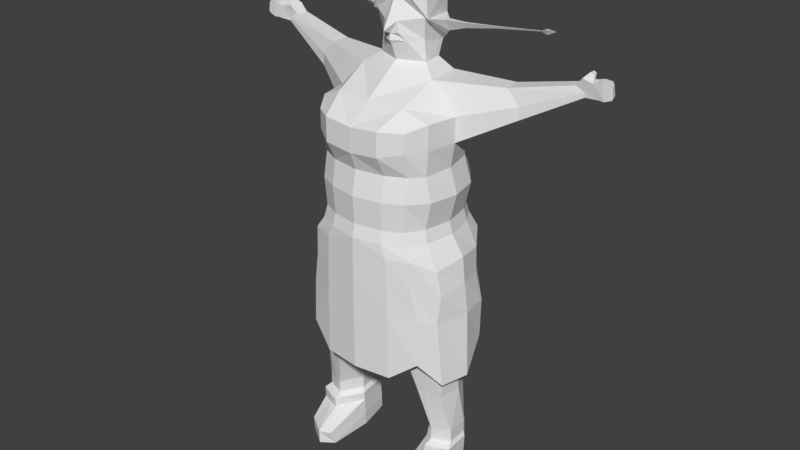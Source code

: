 # Source: olga.blend  (saved by Blender 2.78.0; exported with 4.5.12 LTS)
import bpy
from mathutils import Matrix  # noqa: F401  (used for matrix-valued properties, if any)

bpy.ops.wm.read_factory_settings(use_empty=True)
scene = bpy.context.scene
scene.name = 'Scene'

# ---- collections
col_collection_1 = bpy.data.collections.new('Collection 1'); scene.collection.children.link(col_collection_1)

# ---- materials (node trees are filled in below, after node groups)
mat_material_001 = bpy.data.materials.new('Material.001')
mat_material_001.alpha_threshold = 0.0
mat_material_001.use_transparent_shadow = False
mat_material_001.roughness = 0.5

# ---- material node trees

# ---- world
world_world = bpy.data.worlds.new('World'); scene.world = world_world
world_world.color = (0.05088, 0.05088, 0.05088)
world_world.use_sun_shadow = False
world_world.sun_shadow_jitter_overblur = 0.0
world_world.cycles.sampling_method = 'MANUAL'

# ---- meshes
me_cube_002 = bpy.data.meshes.new('Cube.002')
me_cube_002.from_pydata([(1.33, -1.0, -3.797), (1.0, -1.0, 0.884), (1.33, 1.0, -4.149), (1.0, 1.0, 1.0), (0.8427, 1.0, 0.0), (1.801, -0.008754, -4.321), (1.359, 5.939e-10, 1.0), (1.0, -0.8573, 0.0), (1.281, 5.939e-10, 0.0), (0.5982, 1.196, 1.0), (0.9773, 1.022, -0.5067), (1.597, 0.6502, -3.798), (1.239, -0.6196, 1.0), (0.9773, -0.9773, -0.5067), (0.7853, -1.196, -4.216), (0.7853, 1.196, -4.149), (1.0, 1.0, 0.5), (1.654, -0.6196, -4.32), (1.239, 0.6196, 1.0), (1.0, -1.0, 0.5), (0.5982, -1.278, 0.9099), (0.8127, 5.939e-10, 1.569), (1.61, 0.199, -5.897), (0.5982, -1.068, 0.0), (1.203, -0.6196, 0.0), (1.131, 0.6196, 0.0), (1.433, 7.495e-10, -0.5067), (1.359, 5.939e-10, 0.5), (0.471, 1.145, 0.0), (0.5846, 1.169, -0.5067), (1.239, 0.6196, 0.5), (1.307, 0.6055, -0.5067), (1.307, -0.6055, -0.5067), (0.5982, -1.278, 0.4099), (0.5846, -1.169, -0.5067), (0.9792, 0.7413, -3.797), (0.7413, 0.7413, 1.569), (0.7413, -0.7413, 1.226), (0.9792, -0.7413, -3.797), (1.239, -0.6196, 0.5), (0.5982, 1.196, 0.5), (0.9464, 0.9464, -1.086), (0.9464, -0.9464, -1.086), (1.286, 1.192e-09, -1.086), (0.5661, 1.132, -1.086), (1.173, 0.5864, -1.086), (1.173, -0.5864, -1.086), (0.5661, -1.132, -1.086), (0.9947, 0.9947, -1.346), (0.9947, -0.9947, -1.346), (1.351, 6.767e-10, -1.346), (0.595, 1.19, -1.346), (1.233, 0.6163, -1.346), (1.233, -0.6163, -1.346), (0.595, -1.19, -1.346), (1.192, 1.026, -1.62), (1.191, -0.9953, -1.619), (1.616, 6.676e-10, -1.742), (0.7149, 1.264, -1.619), (1.474, 0.6166, -1.822), (1.474, -0.6166, -1.868), (0.7149, -1.191, -1.619), (1.152, 1.008, -2.196), (1.181, -1.024, -2.191), (1.668, 4.943e-10, -2.275), (0.7332, 1.265, -2.184), (1.519, 0.5775, -2.337), (1.57, -0.5885, -2.37), (0.7332, -1.192, -2.184), (1.344, 0.9561, -2.846), (1.316, -0.9705, -2.853), (1.745, 0.008754, -2.912), (0.755, 1.194, -2.86), (1.635, 0.6275, -2.943), (1.528, -0.6472, -2.967), (0.755, -1.194, -2.86), (0.8786, 0.7479, -3.797), (0.5536, 0.0, -3.797), (0.7655, -0.7554, -3.797), (1.365, -0.6716, -3.797), (1.207, 0.7076, -3.797), (1.5, -0.005115, -3.797), (1.61, 0.1993, -5.63), (1.131, 0.6037, -5.63), (1.289, 0.6218, -5.63), (1.394, -0.3834, -5.63), (1.639, -0.2684, -5.63), (1.063, 0.5902, -5.63), (0.9792, 0.03444, -5.63), (1.255, -0.4308, -5.63), (1.664, 0.1511, -6.206), (1.13, 0.6034, -5.897), (1.288, 0.6216, -5.897), (1.394, -0.3837, -5.897), (1.639, -0.2686, -5.897), (1.062, 0.5899, -5.897), (0.9787, 0.0342, -5.897), (1.254, -0.431, -5.897), (1.669, 0.1572, -5.975), (1.639, 0.147, -6.543), (1.084, 0.6511, -5.975), (1.277, 0.6733, -5.975), (1.406, -0.5545, -5.975), (1.705, -0.414, -5.975), (1.001, 0.6346, -5.975), (0.8989, -0.04415, -5.975), (1.235, -0.6124, -5.975), (1.638, 0.1443, -6.75), (1.089, 0.6554, -6.17), (1.282, 0.6741, -6.184), (1.389, -0.5557, -6.178), (1.69, -0.4206, -6.201), (1.006, 0.6404, -6.163), (0.8923, -0.03634, -6.148), (1.218, -0.6105, -6.165), (0.9195, -0.9722, -6.781), (1.064, 0.6513, -6.507), (1.257, 0.6701, -6.521), (1.654, -0.8592, -6.515), (1.665, -0.4247, -6.538), (0.9809, 0.6364, -6.501), (0.8676, -0.0404, -6.485), (1.211, -1.164, -6.502), (1.29, 0.06587, -6.76), (1.066, 0.6534, -6.74), (1.259, 0.6703, -6.736), (1.646, -0.8589, -6.786), (1.659, -0.4272, -6.774), (0.9823, 0.6392, -6.742), (0.8627, -0.03596, -6.773), (1.202, -1.162, -6.791), (0.966, -1.069, -6.493), (1.489, -0.4657, -4.763), (1.181, -0.5638, -4.699), (1.202, 0.6637, -4.801), (1.523, 0.102, -4.815), (0.7477, 0.00783, -4.666), (1.008, -0.5977, -4.664), (0.9282, 0.663, -4.751), (1.011, 0.668, -4.767), (2.283, 0.8445, 1.273), (2.343, 0.5306, 1.273), (2.067, 0.5306, 1.561), (2.343, 0.5306, 1.019), (2.283, 0.8445, 1.019), (2.031, 0.9062, 1.561), (3.442, 0.9975, 1.732), (3.484, 0.7812, 1.732), (3.293, 0.7812, 1.826), (3.484, 0.7812, 1.649), (3.442, 0.9975, 1.649), (3.269, 1.04, 1.826), (3.559, 0.9747, 1.94), (3.633, 0.7427, 1.94), (3.432, 0.7427, 1.994), (3.77, 0.7427, 1.68), (3.696, 0.9747, 1.68), (3.387, 1.02, 1.994), (3.572, 0.9629, 2.061), (3.613, 0.8365, 2.061), (3.521, 0.8394, 2.093), (3.521, 0.9573, 2.093), (3.749, 0.9555, 1.997), (3.823, 0.7235, 1.997), (3.878, 0.7235, 1.68), (3.804, 0.9555, 1.68), (3.913, 0.9271, 1.998), (3.976, 0.7321, 1.998), (4.021, 0.7321, 1.732), (3.959, 0.9271, 1.732), (3.974, 0.8693, 1.964), (4.016, 0.7347, 1.964), (4.048, 0.7347, 1.781), (4.005, 0.8693, 1.781), (0.5238, 0.199, 1.789), (0.4746, 0.6285, 1.789), (0.4854, 0.199, 2.189), (0.4531, 0.7706, 2.065), (0.1397, -0.1629, 2.549), (0.549, 0.1179, 2.622), (0.2743, -0.05517, 3.019), (0.5193, 0.7953, 2.158), (0.3793, 0.1913, 3.521), (0.343, 0.6726, 3.521), (0.5867, 0.1026, 3.056), (0.5356, 0.7794, 3.09), (0.6206, 0.1056, 2.616), (0.4954, 0.8329, 2.569), (0.3303, -0.07739, 3.036), (0.2806, -0.03051, 2.151), (0.1552, -0.123, 2.194), (0.1447, -0.08544, 2.151), (0.1624, -0.1027, 2.254), (0.7198, 0.6089, 2.316), (0.7072, 0.6287, 2.533), (0.7732, 0.4287, 2.558), (1.034, 0.6843, 2.402), (1.028, 0.694, 2.509), (1.061, 0.5956, 2.521), (1.577, 0.849, 2.46), (1.575, 0.8532, 2.506), (1.589, 0.8111, 2.511), (2.35, 1.1, 2.5), (2.349, 1.101, 2.519), (2.355, 1.084, 2.522), (2.434, 1.151, 2.441), (2.428, 1.161, 2.548), (2.461, 1.062, 2.56), (2.608, 1.18, 2.521), (-1.33, -1.0, -3.797), (-1.0, -1.0, 0.884), (-1.33, 1.0, -4.149), (-1.0, 1.0, 1.0), (0.0, 1.303, -3.797), (0.0, 1.303, 1.0), (-0.8427, 1.0, 0.0), (-1.801, -0.008754, -4.321), (-1.359, 5.939e-10, 1.0), (-1.0, -0.8573, 0.0), (0.0, -1.303, -4.216), (0.0, -1.303, 0.8576), (-1.997e-09, -0.01929, 1.789), (0.0, 0.0, -3.797), (0.0, -1.175, 0.0), (-1.281, 5.939e-10, 0.0), (0.0, 1.216, 0.0), (-0.5982, 1.196, 1.0), (-0.9773, 1.022, -0.5067), (-1.597, 0.6502, -3.798), (-1.239, -0.6196, 1.0), (-0.9773, -0.9773, -0.5067), (-0.7853, -1.196, -4.216), (-0.7853, 1.196, -4.149), (-1.0, 1.0, 0.5), (-1.654, -0.6196, -4.32), (-1.239, 0.6196, 1.0), (-1.0, -1.0, 0.5), (-0.5982, -1.278, 0.9099), (0.0, -0.8076, 1.226), (-1.997e-09, 0.7883, 1.789), (-0.8127, 5.939e-10, 1.569), (0.0, -0.8076, -3.797), (0.0, 0.8076, -3.797), (-1.61, 0.199, -5.897), (-0.5982, -1.068, 0.0), (0.0, -1.274, -0.5067), (0.0, -1.303, 0.3576), (-1.203, -0.6196, 0.0), (-1.131, 0.6196, 0.0), (-1.433, 7.495e-10, -0.5067), (-1.359, 5.939e-10, 0.5), (-0.471, 1.145, 0.0), (0.0, 1.274, -0.5067), (0.0, 1.303, 0.5), (-0.5846, 1.169, -0.5067), (-1.239, 0.6196, 0.5), (-1.307, 0.6055, -0.5067), (-1.307, -0.6055, -0.5067), (-0.5982, -1.278, 0.4099), (-0.5846, -1.169, -0.5067), (-0.9792, 0.7413, -3.797), (-0.7413, 0.7413, 1.569), (-0.7413, -0.7413, 1.226), (-0.9792, -0.7413, -3.797), (-1.239, -0.6196, 0.5), (-0.5982, 1.196, 0.5), (-0.9464, 0.9464, -1.086), (-0.9464, -0.9464, -1.086), (0.0, -1.234, -1.086), (-1.286, 1.192e-09, -1.086), (0.0, 1.234, -1.086), (-0.5661, 1.132, -1.086), (-1.173, 0.5864, -1.086), (-1.173, -0.5864, -1.086), (-0.5661, -1.132, -1.086), (-0.9947, 0.9947, -1.346), (-0.9947, -0.9947, -1.346), (0.0, -1.297, -1.346), (-1.351, 6.767e-10, -1.346), (0.0, 1.358, -1.286), (-0.595, 1.19, -1.346), (-1.233, 0.6163, -1.346), (-1.233, -0.6163, -1.346), (-0.595, -1.19, -1.346), (-1.192, 1.026, -1.62), (-1.191, -0.9953, -1.619), (0.0, -1.297, -1.492), (-1.616, 6.676e-10, -1.742), (0.0, 1.408, -1.492), (-0.7149, 1.264, -1.619), (-1.474, 0.6166, -1.822), (-1.474, -0.6166, -1.868), (-0.7149, -1.191, -1.619), (-1.152, 1.008, -2.196), (-1.181, -1.024, -2.191), (0.0, -1.299, -2.091), (-1.668, 4.943e-10, -2.275), (0.0, 1.483, -2.091), (-0.7332, 1.265, -2.184), (-1.519, 0.5775, -2.337), (-1.57, -0.5885, -2.37), (-0.7332, -1.192, -2.184), (-1.344, 0.9561, -2.846), (-1.316, -0.9705, -2.853), (0.0, -1.301, -2.806), (-1.745, 0.008754, -2.912), (0.0, 1.301, -2.806), (-0.755, 1.194, -2.86), (-1.635, 0.6275, -2.943), (-1.528, -0.6472, -2.967), (-0.755, -1.194, -2.86), (-0.8786, 0.7479, -3.797), (-0.5536, 0.0, -3.797), (-0.7655, -0.7554, -3.797), (-1.365, -0.6716, -3.797), (-1.207, 0.7076, -3.797), (-1.5, -0.005115, -3.797), (-1.61, 0.1993, -5.63), (-1.131, 0.6037, -5.63), (-1.289, 0.6218, -5.63), (-1.394, -0.3834, -5.63), (-1.639, -0.2684, -5.63), (-1.063, 0.5902, -5.63), (-0.9792, 0.03444, -5.63), (-1.255, -0.4308, -5.63), (-1.664, 0.1511, -6.206), (-1.13, 0.6034, -5.897), (-1.288, 0.6216, -5.897), (-1.394, -0.3837, -5.897), (-1.639, -0.2686, -5.897), (-1.062, 0.5899, -5.897), (-0.9787, 0.0342, -5.897), (-1.254, -0.431, -5.897), (-1.669, 0.1572, -5.975), (-1.639, 0.147, -6.543), (-1.084, 0.6511, -5.975), (-1.277, 0.6733, -5.975), (-1.406, -0.5545, -5.975), (-1.705, -0.414, -5.975), (-1.001, 0.6346, -5.975), (-0.8989, -0.04415, -5.975), (-1.235, -0.6124, -5.975), (-1.638, 0.1443, -6.75), (-1.089, 0.6554, -6.17), (-1.282, 0.6741, -6.184), (-1.389, -0.5557, -6.178), (-1.69, -0.4206, -6.201), (-1.006, 0.6404, -6.163), (-0.8923, -0.03634, -6.148), (-1.218, -0.6105, -6.165), (-0.9195, -0.9722, -6.781), (-1.064, 0.6513, -6.507), (-1.257, 0.6701, -6.521), (-1.654, -0.8592, -6.515), (-1.665, -0.4247, -6.538), (-0.9809, 0.6364, -6.501), (-0.8676, -0.0404, -6.485), (-1.211, -1.164, -6.502), (-1.29, 0.06587, -6.76), (-1.066, 0.6534, -6.74), (-1.259, 0.6703, -6.736), (-1.646, -0.8589, -6.786), (-1.659, -0.4272, -6.774), (-0.9823, 0.6392, -6.742), (-0.8627, -0.03596, -6.773), (-1.202, -1.162, -6.791), (-0.966, -1.069, -6.493), (-1.489, -0.4657, -4.763), (-1.181, -0.5638, -4.699), (-1.202, 0.6637, -4.801), (-1.523, 0.102, -4.815), (-0.7477, 0.00783, -4.666), (-1.008, -0.5977, -4.664), (-0.9282, 0.663, -4.751), (-1.011, 0.668, -4.767), (-2.283, 0.8445, 1.273), (-2.343, 0.5306, 1.273), (-2.067, 0.5306, 1.561), (-2.343, 0.5306, 1.019), (-2.283, 0.8445, 1.019), (-2.031, 0.9062, 1.561), (-3.442, 0.9975, 1.732), (-3.484, 0.7812, 1.732), (-3.293, 0.7812, 1.826), (-3.484, 0.7812, 1.649), (-3.442, 0.9975, 1.649), (-3.269, 1.04, 1.826), (-3.559, 0.9747, 1.94), (-3.633, 0.7427, 1.94), (-3.432, 0.7427, 1.994), (-3.77, 0.7427, 1.68), (-3.696, 0.9747, 1.68), (-3.387, 1.02, 1.994), (-3.572, 0.9629, 2.061), (-3.613, 0.8365, 2.061), (-3.521, 0.8394, 2.093), (-3.521, 0.9573, 2.093), (-3.749, 0.9555, 1.997), (-3.823, 0.7235, 1.997), (-3.878, 0.7235, 1.68), (-3.804, 0.9555, 1.68), (-3.913, 0.9271, 1.998), (-3.976, 0.7321, 1.998), (-4.021, 0.7321, 1.732), (-3.959, 0.9271, 1.732), (-3.974, 0.8693, 1.964), (-4.016, 0.7347, 1.964), (-4.048, 0.7347, 1.781), (-4.005, 0.8693, 1.781), (-0.5238, 0.199, 1.789), (-0.4746, 0.6285, 1.789), (0.0, 0.8908, 2.045), (0.0, -0.2052, 2.189), (-0.4854, 0.199, 2.189), (-0.4531, 0.7706, 2.065), (0.0, -0.01929, 3.443), (0.0, -0.03025, 2.998), (-0.1397, -0.1629, 2.549), (0.0, -0.3652, 2.393), (0.0, -0.2466, 2.339), (-0.549, 0.1179, 2.622), (-0.2743, -0.05517, 3.019), (0.0, 0.814, 3.521), (0.0, -0.03946, 3.521), (-0.5193, 0.7953, 2.158), (0.0, 0.9223, 2.158), (-0.3793, 0.1913, 3.521), (-0.343, 0.6726, 3.521), (-0.5867, 0.1026, 3.056), (-0.5356, 0.7794, 3.09), (0.0, 1.014, 2.569), (-0.6206, 0.1056, 2.616), (-0.4954, 0.8329, 2.569), (0.0, 0.9782, 2.992), (-0.3303, -0.07739, 3.036), (-0.2806, -0.03051, 2.151), (0.0, -0.1439, 2.101), (0.0, -0.1738, 2.308), (-0.1552, -0.123, 2.194), (-0.1447, -0.08544, 2.151), (-0.1624, -0.1027, 2.254), (-0.7198, 0.6089, 2.316), (-0.7072, 0.6287, 2.533), (-0.7732, 0.4287, 2.558), (-1.034, 0.6843, 2.402), (-1.028, 0.694, 2.509), (-1.061, 0.5956, 2.521), (-1.577, 0.849, 2.46), (-1.575, 0.8532, 2.506), (-1.589, 0.8111, 2.511), (-2.35, 1.1, 2.5), (-2.349, 1.101, 2.519), (-2.355, 1.084, 2.522), (-2.434, 1.151, 2.441), (-2.428, 1.161, 2.548), (-2.461, 1.062, 2.56), (-2.608, 1.18, 2.521), (0.3771, 0.07768, 2.169), (0.1704, -0.1694, 2.343), (-0.2095, -0.07133, 2.341), (-0.3958, 0.09867, 2.172)], [], [(40, 9, 3, 16), (39, 12, 1, 19), (38, 79, 17, 0, 14), (37, 238, 220, 20), (36, 239, 175), (135, 132, 86, 82), (34, 23, 223, 245), (33, 20, 220, 246), (32, 24, 7, 13), (31, 25, 8, 26), (36, 21, 142, 145), (29, 28, 4, 10), (44, 29, 10, 41), (270, 252, 29, 44), (252, 225, 28, 29), (25, 30, 27, 8), (4, 16, 30, 25), (16, 3, 18, 30), (45, 31, 26, 43), (41, 10, 31, 45), (10, 4, 25, 31), (46, 32, 13, 42), (43, 26, 32, 46), (26, 8, 24, 32), (23, 33, 246, 223), (7, 19, 33, 23), (19, 1, 20, 33), (47, 34, 245, 268), (42, 13, 34, 47), (13, 7, 23, 34), (242, 76, 77, 222), (213, 15, 35, 76, 242), (15, 2, 11, 80, 35), (18, 36, 145, 140), (3, 9, 36, 18), (9, 214, 239, 36), (12, 37, 20, 1), (6, 21, 37, 12), (21, 221, 238, 37), (241, 78, 38, 14, 219), (222, 77, 78, 241), (137, 136, 88, 89), (24, 39, 19, 7), (8, 27, 39, 24), (27, 6, 12, 39), (28, 40, 16, 4), (225, 253, 40, 28), (253, 214, 9, 40), (49, 42, 47, 54), (54, 47, 268, 277), (50, 43, 46, 53), (53, 46, 42, 49), (48, 41, 45, 52), (52, 45, 43, 50), (279, 270, 44, 51), (51, 44, 41, 48), (58, 51, 48, 55), (288, 279, 51, 58), (59, 52, 50, 57), (55, 48, 52, 59), (60, 53, 49, 56), (57, 50, 53, 60), (61, 54, 277, 286), (56, 49, 54, 61), (63, 56, 61, 68), (68, 61, 286, 295), (64, 57, 60, 67), (67, 60, 56, 63), (62, 55, 59, 66), (66, 59, 57, 64), (297, 288, 58, 65), (65, 58, 55, 62), (72, 65, 62, 69), (306, 297, 65, 72), (73, 66, 64, 71), (69, 62, 66, 73), (74, 67, 63, 70), (71, 64, 67, 74), (75, 68, 295, 304), (70, 63, 68, 75), (0, 70, 75, 14), (14, 75, 304, 219), (5, 71, 74, 17), (17, 74, 70, 0), (2, 69, 73, 11), (11, 73, 71, 5), (213, 306, 72, 15), (15, 72, 69, 2), (83, 84, 92, 91), (132, 133, 85, 86), (134, 135, 82, 84), (79, 81, 5, 17), (81, 80, 11, 5), (86, 85, 93, 94), (89, 88, 96, 97), (82, 86, 94, 22), (136, 138, 87, 88), (139, 134, 84, 83), (133, 137, 89, 85), (138, 139, 83, 87), (91, 92, 101, 100), (94, 93, 102, 103), (97, 96, 105, 106), (22, 94, 103, 98), (84, 82, 22, 92), (88, 87, 95, 96), (85, 89, 97, 93), (87, 83, 91, 95), (103, 102, 110, 111), (106, 105, 113, 114), (98, 103, 111, 90), (104, 100, 108, 112), (92, 22, 98, 101), (96, 95, 104, 105), (93, 97, 106, 102), (95, 91, 100, 104), (112, 108, 116, 120), (110, 114, 122, 118), (113, 112, 120, 121), (109, 90, 99, 117), (100, 101, 109, 108), (101, 98, 90, 109), (105, 104, 112, 113), (102, 106, 114, 110), (121, 120, 128, 129), (117, 99, 107, 125), (116, 117, 125, 124), (119, 118, 126, 127), (90, 111, 119, 99), (114, 131, 122), (111, 110, 118, 119), (108, 109, 117, 116), (124, 125, 107, 123), (123, 107, 127, 126), (130, 115, 129, 123, 126), (129, 128, 124, 123), (118, 122, 130, 126), (120, 116, 124, 128), (99, 119, 127, 107), (122, 131, 115, 130), (115, 131, 121, 129), (131, 114, 113, 121), (76, 35, 139, 138), (38, 78, 137, 133), (35, 80, 134, 139), (77, 76, 138, 136), (80, 81, 135, 134), (79, 38, 133, 132), (78, 77, 136, 137), (81, 79, 132, 135), (141, 143, 149, 147), (144, 140, 146, 150), (27, 30, 144, 143), (21, 6, 141, 142), (6, 27, 143, 141), (30, 18, 140, 144), (148, 147, 153, 154), (149, 150, 156, 155), (145, 142, 148, 151), (143, 144, 150, 149), (142, 141, 147, 148), (140, 145, 151, 146), (153, 155, 164, 163), (153, 152, 158, 159), (146, 151, 157, 152), (150, 146, 152, 156), (147, 149, 155, 153), (151, 148, 154, 157), (158, 161, 160, 159), (157, 154, 160, 161), (154, 153, 159, 160), (152, 157, 161, 158), (165, 162, 166, 169), (152, 153, 163, 162), (155, 156, 165, 164), (156, 152, 162, 165), (167, 168, 172, 171), (163, 164, 168, 167), (164, 165, 169, 168), (162, 163, 167, 166), (173, 170, 171, 172), (168, 169, 173, 172), (166, 167, 171, 170), (169, 166, 170, 173), (416, 180, 415), (21, 174, 221), (175, 174, 21, 36), (175, 239, 411, 177), (221, 174, 176, 457, 189, 191, 436), (174, 175, 177, 176), (415, 180, 188, 423), (180, 179, 186, 188), (179, 177, 181, 186), (418, 178, 416), (176, 178, 458, 457), (176, 177, 179), (179, 178, 176), (416, 178, 179, 180), (177, 411, 425, 181), (178, 419, 437, 458), (423, 182, 183, 422), (184, 185, 183, 182), (185, 433, 422, 183), (187, 430, 433, 185), (186, 187, 185, 184), (181, 425, 430, 187), (188, 186, 184), (423, 188, 184, 182), (186, 181, 193, 195), (178, 418, 419), (436, 191, 190, 412), (189, 192, 190), (190, 192, 437, 412), (190, 191, 189), (195, 193, 196, 198), (187, 186, 195, 194), (181, 187, 194, 193), (198, 196, 199, 201), (194, 195, 198, 197), (193, 194, 197, 196), (201, 199, 202, 204), (197, 198, 201, 200), (196, 197, 200, 199), (204, 202, 205, 207), (200, 201, 204, 203), (199, 200, 203, 202), (207, 205, 208), (203, 204, 207, 206), (202, 203, 206, 205), (206, 207, 208), (205, 206, 208), (265, 233, 212, 226), (264, 236, 210, 229), (263, 231, 209, 234, 314), (262, 237, 220, 238), (261, 410, 239), (370, 317, 321, 367), (259, 245, 223, 244), (258, 246, 220, 237), (257, 230, 218, 247), (256, 249, 224, 248), (261, 380, 377, 240), (254, 227, 215, 251), (271, 266, 227, 254), (270, 271, 254, 252), (252, 254, 251, 225), (248, 224, 250, 255), (215, 248, 255, 233), (233, 255, 235, 212), (272, 269, 249, 256), (266, 272, 256, 227), (227, 256, 248, 215), (273, 267, 230, 257), (269, 273, 257, 249), (249, 257, 247, 224), (244, 223, 246, 258), (218, 244, 258, 236), (236, 258, 237, 210), (274, 268, 245, 259), (267, 274, 259, 230), (230, 259, 244, 218), (242, 222, 312, 311), (213, 242, 311, 260, 232), (232, 260, 315, 228, 211), (235, 375, 380, 261), (212, 235, 261, 226), (226, 261, 239, 214), (229, 210, 237, 262), (217, 229, 262, 240), (240, 262, 238, 221), (241, 219, 231, 263, 313), (222, 241, 313, 312), (372, 324, 323, 371), (247, 218, 236, 264), (224, 247, 264, 250), (250, 264, 229, 217), (251, 215, 233, 265), (225, 251, 265, 253), (253, 265, 226, 214), (276, 283, 274, 267), (283, 277, 268, 274), (278, 282, 273, 269), (282, 276, 267, 273), (275, 281, 272, 266), (281, 278, 269, 272), (279, 280, 271, 270), (280, 275, 266, 271), (289, 284, 275, 280), (288, 289, 280, 279), (290, 287, 278, 281), (284, 290, 281, 275), (291, 285, 276, 282), (287, 291, 282, 278), (292, 286, 277, 283), (285, 292, 283, 276), (294, 301, 292, 285), (301, 295, 286, 292), (296, 300, 291, 287), (300, 294, 285, 291), (293, 299, 290, 284), (299, 296, 287, 290), (297, 298, 289, 288), (298, 293, 284, 289), (307, 302, 293, 298), (306, 307, 298, 297), (308, 305, 296, 299), (302, 308, 299, 293), (309, 303, 294, 300), (305, 309, 300, 296), (310, 304, 295, 301), (303, 310, 301, 294), (209, 231, 310, 303), (231, 219, 304, 310), (216, 234, 309, 305), (234, 209, 303, 309), (211, 228, 308, 302), (228, 216, 305, 308), (213, 232, 307, 306), (232, 211, 302, 307), (318, 326, 327, 319), (367, 321, 320, 368), (369, 319, 317, 370), (314, 234, 216, 316), (316, 216, 228, 315), (321, 329, 328, 320), (324, 332, 331, 323), (317, 243, 329, 321), (371, 323, 322, 373), (374, 318, 319, 369), (368, 320, 324, 372), (373, 322, 318, 374), (326, 335, 336, 327), (329, 338, 337, 328), (332, 341, 340, 331), (243, 333, 338, 329), (319, 327, 243, 317), (323, 331, 330, 322), (320, 328, 332, 324), (322, 330, 326, 318), (338, 346, 345, 337), (341, 349, 348, 340), (333, 325, 346, 338), (339, 347, 343, 335), (327, 336, 333, 243), (331, 340, 339, 330), (328, 337, 341, 332), (330, 339, 335, 326), (347, 355, 351, 343), (345, 353, 357, 349), (348, 356, 355, 347), (344, 352, 334, 325), (335, 343, 344, 336), (336, 344, 325, 333), (340, 348, 347, 339), (337, 345, 349, 341), (356, 364, 363, 355), (352, 360, 342, 334), (351, 359, 360, 352), (354, 362, 361, 353), (325, 334, 354, 346), (349, 357, 366), (346, 354, 353, 345), (343, 351, 352, 344), (359, 358, 342, 360), (358, 361, 362, 342), (365, 361, 358, 364, 350), (364, 358, 359, 363), (353, 361, 365, 357), (355, 363, 359, 351), (334, 342, 362, 354), (357, 365, 350, 366), (350, 364, 356, 366), (366, 356, 348, 349), (311, 373, 374, 260), (263, 368, 372, 313), (260, 374, 369, 315), (312, 371, 373, 311), (315, 369, 370, 316), (314, 367, 368, 263), (313, 372, 371, 312), (316, 370, 367, 314), (376, 382, 384, 378), (379, 385, 381, 375), (250, 378, 379, 255), (240, 377, 376, 217), (217, 376, 378, 250), (255, 379, 375, 235), (383, 389, 388, 382), (384, 390, 391, 385), (380, 386, 383, 377), (378, 384, 385, 379), (377, 383, 382, 376), (375, 381, 386, 380), (388, 398, 399, 390), (388, 394, 393, 387), (381, 387, 392, 386), (385, 391, 387, 381), (382, 388, 390, 384), (386, 392, 389, 383), (393, 394, 395, 396), (392, 396, 395, 389), (389, 395, 394, 388), (387, 393, 396, 392), (400, 404, 401, 397), (387, 397, 398, 388), (390, 399, 400, 391), (391, 400, 397, 387), (402, 406, 407, 403), (398, 402, 403, 399), (399, 403, 404, 400), (397, 401, 402, 398), (408, 407, 406, 405), (403, 407, 408, 404), (401, 405, 406, 402), (404, 408, 405, 401), (416, 415, 421), (240, 221, 409), (410, 261, 240, 409), (410, 414, 411, 239), (221, 436, 439, 435, 460, 413, 409), (409, 413, 414, 410), (415, 423, 434, 421), (421, 434, 431, 420), (420, 431, 424, 414), (418, 416, 417), (413, 460, 459, 417), (413, 420, 414), (420, 413, 417), (416, 421, 420, 417), (414, 424, 425, 411), (419, 417, 459, 437), (423, 422, 427, 426), (428, 426, 427, 429), (429, 427, 422, 433), (432, 429, 433, 430), (431, 428, 429, 432), (424, 432, 430, 425), (434, 428, 431), (423, 426, 428, 434), (431, 443, 441, 424), (417, 419, 418), (436, 412, 438, 439), (435, 438, 440), (438, 412, 437, 440), (438, 435, 439), (443, 446, 444, 441), (432, 442, 443, 431), (424, 441, 442, 432), (446, 449, 447, 444), (442, 445, 446, 443), (441, 444, 445, 442), (449, 452, 450, 447), (445, 448, 449, 446), (444, 447, 448, 445), (452, 455, 453, 450), (448, 451, 452, 449), (447, 450, 451, 448), (455, 456, 453), (451, 454, 455, 452), (450, 453, 454, 451), (454, 456, 455), (453, 456, 454), (457, 458, 437, 192, 189), (459, 460, 435, 440, 437)])
_uv = me_cube_002.uv_layers.new(name='UVMap')
_uv.uv.foreach_set('vector', [0.0, 0.0, 0.0, 0.0, 0.0, 0.0, 0.0, 0.0, 0.0, 0.0, 0.0, 0.0, 0.0, 0.0, 0.0, 0.0, 0.0, 0.0, 0.0, 0.0, 0.0, 0.0, 0.0, 0.0, 0.0, 0.0, 0.0, 0.0, 0.0, 0.0, 0.0, 0.0, 0.0, 0.0, 0.06646, 0.9654, 0.06312, 0.9253, 0.06982, 0.9432, 0.0, 0.0, 0.0, 0.0, 0.0, 0.0, 0.0, 0.0, 0.0, 0.0, 0.0, 0.0, 0.0, 0.0, 0.0, 0.0, 0.0, 0.0, 0.0, 0.0, 0.0, 0.0, 0.0, 0.0, 0.0, 0.0, 0.0, 0.0, 0.0, 0.0, 0.0, 0.0, 0.0, 0.0, 0.0, 0.0, 0.0, 0.0, 0.0, 0.0, 0.6005, 0.9416, 0.4023, 0.9891, 0.4279, 0.6174, 0.5283, 0.5933, 0.0, 0.0, 0.0, 0.0, 0.0, 0.0, 0.0, 0.0, 0.0, 0.0, 0.0, 0.0, 0.0, 0.0, 0.0, 0.0, 0.0, 0.0, 0.0, 0.0, 0.0, 0.0, 0.0, 0.0, 0.0, 0.0, 0.0, 0.0, 0.0, 0.0, 0.0, 0.0, 0.0, 0.0, 0.0, 0.0, 0.0, 0.0, 0.0, 0.0, 0.0, 0.0, 0.0, 0.0, 0.0, 0.0, 0.0, 0.0, 0.0, 0.0, 0.0, 0.0, 0.0, 0.0, 0.0, 0.0, 0.0, 0.0, 0.0, 0.0, 0.0, 0.0, 0.0, 0.0, 0.0, 0.0, 0.0, 0.0, 0.0, 0.0, 0.0, 0.0, 0.0, 0.0, 0.0, 0.0, 0.0, 0.0, 0.0, 0.0, 0.0, 0.0, 0.0, 0.0, 0.0, 0.0, 0.0, 0.0, 0.0, 0.0, 0.0, 0.0, 0.0, 0.0, 0.0, 0.0, 0.0, 0.0, 0.0, 0.0, 0.0, 0.0, 0.0, 0.0, 0.0, 0.0, 0.0, 0.0, 0.0, 0.0, 0.0, 0.0, 0.0, 0.0, 0.0, 0.0, 0.0, 0.0, 0.0, 0.0, 0.0, 0.0, 0.0, 0.0, 0.0, 0.0, 0.0, 0.0, 0.0, 0.0, 0.0, 0.0, 0.0, 0.0, 0.0, 0.0, 0.0, 0.0, 0.0, 0.0, 0.0, 0.0, 0.0, 0.0, 0.0, 0.0, 0.0, 0.0, 0.0, 0.0, 0.0, 0.0, 0.0, 0.0, 0.0, 0.0, 0.0, 0.0, 0.0, 0.0, 0.0, 0.0, 0.0, 0.0, 0.0, 0.0, 0.0, 0.0, 0.0, 0.0, 0.0, 0.0, 0.0, 0.0, 0.0, 0.0, 0.0, 0.0, 0.0, 0.0, 0.173, 0.9259, 0.1045, 0.8992, 0.217, 0.8671, 0.2229, 0.8761, 0.0, 0.0, 0.0, 0.0, 0.0, 0.0, 0.0, 0.0, 0.0, 0.0, 0.0, 0.0, 0.0, 0.0, 0.0, 0.0, 0.0, 0.0, 0.0, 0.0, 0.0, 0.0, 0.0, 0.0, 0.0, 0.0, 0.0, 0.0, 0.0, 0.0, 0.0, 0.0, 0.0, 0.0, 0.0, 0.0, 0.0, 0.0, 0.0, 0.0, 0.0, 0.0, 0.0, 0.0, 0.0, 0.0, 0.0, 0.0, 0.0, 0.0, 0.0, 0.0, 0.0, 0.0, 0.0, 0.0, 0.0, 0.0, 0.0, 0.0, 0.0, 0.0, 0.0, 0.0, 0.0, 0.0, 0.0, 0.0, 0.0, 0.0, 0.0, 0.0, 0.0, 0.0, 0.0, 0.0, 0.0, 0.0, 0.0, 0.0, 0.0, 0.0, 0.0, 0.0, 0.0, 0.0, 0.0, 0.0, 0.0, 0.0, 0.0, 0.0, 0.0, 0.0, 0.0, 0.0, 0.0, 0.0, 0.0, 0.0, 0.0, 0.0, 0.0, 0.0, 0.0, 0.0, 0.0, 0.0, 0.0, 0.0, 0.0, 0.0, 0.0, 0.0, 0.0, 0.0, 0.0, 0.0, 0.0, 0.0, 0.0, 0.0, 0.0, 0.0, 0.0, 0.0, 0.0, 0.0, 0.0, 0.0, 0.0, 0.0, 0.0, 0.0, 0.0, 0.0, 0.0, 0.0, 0.0, 0.0, 0.0, 0.0, 0.0, 0.0, 0.0, 0.0, 0.0, 0.0, 0.0, 0.0, 0.0, 0.0, 0.0, 0.0, 0.0, 0.0, 0.0, 0.0, 0.0, 0.0, 0.0, 0.0, 0.0, 0.0, 0.0, 0.0, 0.0, 0.0, 0.0, 0.0, 0.0, 0.0, 0.0, 0.0, 0.0, 0.0, 0.0, 0.0, 0.0, 0.0, 0.0, 0.0, 0.0, 0.0, 0.0, 0.0, 0.0, 0.0, 0.0, 0.0, 0.0, 0.0, 0.0, 0.0, 0.0, 0.0, 0.0, 0.0, 0.0, 0.0, 0.0, 0.0, 0.0, 0.0, 0.0, 0.0, 0.0, 0.0, 0.0, 0.0, 0.0, 0.0, 0.0, 0.0, 0.0, 0.0, 0.0, 0.0, 0.0, 0.0, 0.0, 0.0, 0.0, 0.0, 0.0, 0.0, 0.0, 0.0, 0.0, 0.0, 0.0, 0.0, 0.0, 0.0, 0.0, 0.0, 0.0, 0.0, 0.0, 0.0, 0.0, 0.0, 0.0, 0.0, 0.0, 0.0, 0.0, 0.0, 0.0, 0.0, 0.0, 0.0, 0.0, 0.0, 0.0, 0.0, 0.0, 0.0, 0.0, 0.0, 0.0, 0.0, 0.0, 0.0, 0.0, 0.0, 0.0, 0.0, 0.0, 0.0, 0.0, 0.0, 0.0, 0.0, 0.0, 0.0, 0.0, 0.0, 0.0, 0.0, 0.0, 0.0, 0.0, 0.0, 0.0, 0.0, 0.0, 0.0, 0.0, 0.0, 0.0, 0.0, 0.0, 0.0, 0.0, 0.0, 0.0, 0.0, 0.0, 0.0, 0.0, 0.0, 0.0, 0.0, 0.0, 0.0, 0.0, 0.0, 0.0, 0.0, 0.0, 0.0, 0.0, 0.0, 0.0, 0.0, 0.0, 0.0, 0.0, 0.0, 0.0, 0.0, 0.0, 0.0, 0.0, 0.0, 0.0, 0.0, 0.0, 0.0, 0.0, 0.0, 0.0, 0.0, 0.0, 0.0, 0.0, 0.0, 0.0, 0.0, 0.0, 0.0, 0.0, 0.0, 0.0, 0.0, 0.0, 0.0, 0.0, 0.0, 0.0, 0.0, 0.0, 0.0, 0.0, 0.0, 0.0, 0.0, 0.0, 0.0, 0.0, 0.0, 0.0, 0.0, 0.0, 0.0, 0.0, 0.0, 0.0, 0.0, 0.0, 0.0, 0.0, 0.0, 0.0, 0.0, 0.0, 0.0, 0.0, 0.0, 0.0, 0.0, 0.0, 0.0, 0.0, 0.0, 0.0, 0.0, 0.0, 0.0, 0.0, 0.0, 0.0, 0.0, 0.0, 0.0, 0.0, 0.0, 0.0, 0.0, 0.0, 0.0, 0.0, 0.0, 0.0, 0.0, 0.0, 0.0, 0.0, 0.0, 0.0, 0.0, 0.0, 0.0, 0.0, 0.0, 0.0, 0.0, 0.0, 0.0, 0.0, 0.0, 0.0, 0.0, 0.0, 0.0, 0.0, 0.0, 0.0, 0.0, 0.0, 0.0, 0.0, 0.0, 0.0, 0.0, 0.0, 0.0, 0.0, 0.0, 0.0, 0.0, 0.0, 0.0, 0.0, 0.0, 0.0, 0.0, 0.0, 0.0, 0.0, 0.0, 0.0, 0.0, 0.0, 0.0, 0.0, 0.0, 0.0, 0.0, 0.0, 0.0, 0.0, 0.0, 0.0, 0.0, 0.0, 0.0, 0.0, 0.0, 0.0, 0.0, 0.0, 0.0, 0.0, 0.0, 0.0, 0.0, 0.0, 0.0, 0.0, 0.0, 0.0, 0.0, 0.0, 0.0, 0.0, 0.0, 0.0, 0.0, 0.0, 0.0, 0.0, 0.0, 0.0, 0.0, 0.0, 0.0, 0.0, 0.0, 0.0, 0.0, 0.0, 0.0, 0.0, 0.0, 0.0, 0.0, 0.0, 0.0, 0.0, 0.0, 0.0, 0.0, 0.0, 0.0, 0.0, 0.0, 0.0, 0.0, 0.0, 0.0, 0.0, 0.0, 0.0, 0.0, 0.0, 0.0, 0.0, 0.0, 0.0, 0.0, 0.0, 0.0, 0.0, 0.0, 0.0, 0.0, 0.0, 0.0, 0.0, 0.0, 0.0, 0.0, 0.0, 0.0, 0.0, 0.0, 0.0, 0.0, 0.0, 0.0, 0.0, 0.0, 0.0, 0.0, 0.0, 0.0, 0.0, 0.0, 0.0, 0.0, 0.0, 0.0, 0.0, 0.0, 0.0, 0.0, 0.0, 0.0, 0.0, 0.0, 0.0, 0.0, 0.0, 0.0, 0.0, 0.0, 0.0, 0.0, 0.0, 0.0, 0.0, 0.0, 0.0, 0.0, 0.0, 0.0, 0.0, 0.0, 0.0, 0.0, 0.0, 0.0, 0.0, 0.0, 0.0, 0.0, 0.0, 0.0, 0.0, 0.0, 0.0, 0.0, 0.0, 0.0, 0.0, 0.0, 0.0, 0.0, 0.0, 0.0, 0.0, 0.0, 0.0, 0.0, 0.0, 0.0, 0.0, 0.0, 0.0, 0.0, 0.0, 0.0, 0.0, 0.0, 0.0, 0.0, 0.0, 0.0, 0.0, 0.0, 0.0, 0.0, 0.0, 0.0, 0.0, 0.0, 0.0, 0.0, 0.0, 0.0, 0.0, 0.0, 0.0, 0.0, 0.0, 0.0, 0.0, 0.0, 0.0, 0.0, 0.0, 0.0, 0.0, 0.0, 0.0, 0.0, 0.0, 0.0, 0.0, 0.0, 0.0, 0.0, 0.0, 0.0, 0.0, 0.0, 0.0, 0.0, 0.0, 0.0, 0.0, 0.0, 0.0, 0.0, 0.0, 0.0, 0.0, 0.0, 0.0, 0.0, 0.0, 0.0, 0.0, 0.0, 0.0, 0.0, 0.0, 0.0, 0.0, 0.0, 0.0, 0.0, 0.0, 0.0, 0.0, 0.0, 0.0, 0.0, 0.0, 0.0, 0.0, 0.0, 0.0, 0.0, 0.0, 0.0, 0.0, 0.0, 0.0, 0.0, 0.0, 0.0, 0.0, 0.0, 0.0, 0.0, 0.0, 0.0, 0.0, 0.0, 0.0, 0.0, 0.0, 0.0, 0.0, 0.0, 0.0, 0.0, 0.0, 0.0, 0.0, 0.0, 0.0, 0.0, 0.0, 0.0, 0.0, 0.0, 0.0, 0.0, 0.0, 0.0, 0.0, 0.0, 0.0, 0.0, 0.0, 0.0, 0.0, 0.0, 0.0, 0.0, 0.0, 0.0, 0.0, 0.0, 0.0, 0.0, 0.0, 0.0, 0.0, 0.0, 0.0, 0.0, 0.0, 0.0, 0.0, 0.0, 0.0, 0.0, 0.0, 0.0, 0.0, 0.0, 0.0, 0.0, 0.0, 0.0, 0.0, 0.0, 0.0, 0.0, 0.0, 0.0, 0.0, 0.0, 0.0, 0.0, 0.0, 0.0, 0.0, 0.0, 0.0, 0.0, 0.0, 0.0, 0.0, 0.0, 0.0, 0.0, 0.0, 0.0, 0.0, 0.0, 0.0, 0.0, 0.0, 0.0, 0.0, 0.0, 0.0, 0.0, 0.0, 0.0, 0.0, 0.0, 0.0, 0.0, 0.0, 0.0, 0.0, 0.0, 0.0, 0.0, 0.0, 0.0, 0.0, 0.0, 0.0, 0.0, 0.0, 0.0, 0.0, 0.0, 0.0, 0.0, 0.0, 0.0, 0.0, 0.0, 0.0, 0.0, 0.0, 0.0, 0.0, 0.0, 0.0, 0.0, 0.0, 0.0, 0.0, 0.0, 0.0, 0.0, 0.0, 0.0, 0.0, 0.0, 0.0, 0.0, 0.0, 0.0, 0.0, 0.0, 0.0, 0.0, 0.0, 0.0, 0.0, 0.0, 0.0, 0.0, 0.0, 0.0, 0.0, 0.0, 0.0, 0.0, 0.0, 0.0, 0.0, 0.0, 0.0, 0.0, 0.0, 0.0, 0.0, 0.0, 0.0, 0.0, 0.0, 0.0, 0.0, 0.0, 0.0, 0.0, 0.0, 0.0, 0.0, 0.0, 0.0, 0.0, 0.0, 0.0, 0.0, 0.0, 0.0, 0.0, 0.0, 0.0, 0.0, 0.0, 0.0, 0.0, 0.0, 0.0, 0.0, 0.0, 0.0, 0.0, 0.0, 0.0, 0.0, 0.0, 0.0, 0.0, 0.0, 0.0, 0.2282, 0.8769, 0.2251, 0.883, 0.2545, 0.8715, 0.2545, 0.87, 0.2206, 0.8815, 0.2229, 0.8761, 0.2546, 0.8723, 0.2538, 0.8709, 0.2332, 0.9401, 0.1998, 0.9401, 0.2206, 0.8815, 0.2251, 0.883, 0.2903, 0.909, 0.252, 0.9212, 0.2282, 0.8769, 0.2316, 0.8719, 0.252, 0.9212, 0.2332, 0.9401, 0.2251, 0.883, 0.2282, 0.8769, 0.1998, 0.9401, 0.173, 0.9259, 0.2229, 0.8761, 0.2206, 0.8815, 0.251, 0.8712, 0.2545, 0.87, 0.2561, 0.8708, 0.2539, 0.8711, 0.2545, 0.8715, 0.2538, 0.8709, 0.2567, 0.8707, 0.2581, 0.8706, 0.217, 0.8671, 0.2316, 0.8719, 0.251, 0.8712, 0.2515, 0.8728, 0.2251, 0.883, 0.2206, 0.8815, 0.2538, 0.8709, 0.2545, 0.8715, 0.2316, 0.8719, 0.2282, 0.8769, 0.2545, 0.87, 0.251, 0.8712, 0.2229, 0.8761, 0.217, 0.8671, 0.2515, 0.8728, 0.2546, 0.8723, 0.2561, 0.8708, 0.2581, 0.8706, 0.2607, 0.8705, 0.2582, 0.8702, 0.2561, 0.8708, 0.2554, 0.8713, 0.2549, 0.8713, 0.2551, 0.8711, 0.2546, 0.8723, 0.2515, 0.8728, 0.2536, 0.8718, 0.2554, 0.8713, 0.2538, 0.8709, 0.2546, 0.8723, 0.2554, 0.8713, 0.2567, 0.8707, 0.2545, 0.87, 0.2545, 0.8715, 0.2581, 0.8706, 0.2561, 0.8708, 0.2515, 0.8728, 0.251, 0.8712, 0.2539, 0.8711, 0.2536, 0.8718, 0.2549, 0.8713, 0.2546, 0.8712, 0.2546, 0.8713, 0.2551, 0.8711, 0.2536, 0.8718, 0.2539, 0.8711, 0.2546, 0.8713, 0.2546, 0.8712, 0.2539, 0.8711, 0.2561, 0.8708, 0.2551, 0.8711, 0.2546, 0.8713, 0.2554, 0.8713, 0.2536, 0.8718, 0.2546, 0.8712, 0.2549, 0.8713, 0.2584, 0.8704, 0.2573, 0.871, 0.2589, 0.8705, 0.2606, 0.8697, 0.2554, 0.8713, 0.2561, 0.8708, 0.2582, 0.8702, 0.2573, 0.871, 0.2581, 0.8706, 0.2567, 0.8707, 0.2584, 0.8704, 0.2607, 0.8705, 0.2567, 0.8707, 0.2554, 0.8713, 0.2573, 0.871, 0.2584, 0.8704, 0.2602, 0.8696, 0.264, 0.87, 0.2678, 0.8687, 0.2615, 0.8686, 0.2582, 0.8702, 0.2607, 0.8705, 0.264, 0.87, 0.2602, 0.8696, 0.2607, 0.8705, 0.2584, 0.8704, 0.2606, 0.8697, 0.264, 0.87, 0.2573, 0.871, 0.2582, 0.8702, 0.2602, 0.8696, 0.2589, 0.8705, 0.2627, 0.87, 0.2603, 0.87, 0.2615, 0.8686, 0.2678, 0.8687, 0.264, 0.87, 0.2606, 0.8697, 0.2627, 0.87, 0.2678, 0.8687, 0.2589, 0.8705, 0.2602, 0.8696, 0.2615, 0.8686, 0.2603, 0.87, 0.2606, 0.8697, 0.2589, 0.8705, 0.2603, 0.87, 0.2627, 0.87, 0.2014, 0.9134, 0.1848, 0.9164, 0.1914, 0.8932, 0.1038, 0.9693, 0.09275, 0.9451, 0.1038, 0.9253, 0.06982, 0.9432, 0.09275, 0.9451, 0.1038, 0.9693, 0.06646, 0.9654, 0.2759, 0.9282, 0.2754, 0.946, 0.2549, 0.946, 0.2553, 0.9216, 0.2092, 0.9792, 0.1881, 0.9842, 0.1786, 0.9641, 0.1864, 0.9629, 0.1933, 0.9619, 0.2005, 0.9604, 0.2087, 0.9614, 0.1881, 0.9842, 0.1791, 0.99, 0.1668, 0.9715, 0.1786, 0.9641, 0.0, 0.0, 0.0, 0.0, 0.0, 0.0, 0.0, 0.0, 0.0, 0.0, 0.0, 0.0, 0.0, 0.0, 0.0, 0.0, 0.0, 0.0, 0.0, 0.0, 0.0, 0.0, 0.0, 0.0, 0.209, 0.94, 0.1982, 0.9386, 0.2014, 0.9134, 0.1786, 0.9641, 0.1982, 0.9386, 0.2036, 0.9456, 0.1864, 0.9629, 0.0, 0.0, 0.0, 0.0, 0.0, 0.0, 0.1731, 0.9409, 0.1982, 0.9386, 0.1786, 0.9641, 0.2014, 0.9134, 0.1982, 0.9386, 0.1731, 0.9409, 0.1848, 0.9164, 0.0, 0.0, 0.0, 0.0, 0.0, 0.0, 0.0, 0.0, 0.0, 0.0, 0.0, 0.0, 0.0, 0.0, 0.0, 0.0, 0.0, 0.0, 0.0, 0.0, 0.0, 0.0, 0.0, 0.0, 0.0, 0.0, 0.0, 0.0, 0.0, 0.0, 0.0, 0.0, 0.0, 0.0, 0.0, 0.0, 0.0, 0.0, 0.0, 0.0, 0.0, 0.0, 0.0, 0.0, 0.0, 0.0, 0.0, 0.0, 0.0, 0.0, 0.0, 0.0, 0.0, 0.0, 0.0, 0.0, 0.0, 0.0, 0.0, 0.0, 0.0, 0.0, 0.0, 0.0, 0.0, 0.0, 0.0, 0.0, 0.0, 0.0, 0.0, 0.0, 0.0, 0.0, 0.0, 0.0, 0.0, 0.0, 0.0, 0.0, 0.0, 0.0, 0.0, 0.0, 0.0, 0.0, 0.1982, 0.9386, 0.209, 0.94, 0.2078, 0.9482, 0.2087, 0.9614, 0.2005, 0.9604, 0.2005, 0.9577, 0.2092, 0.956, 0.1933, 0.9619, 0.199, 0.9549, 0.2005, 0.9577, 0.2005, 0.9577, 0.199, 0.9549, 0.2072, 0.9502, 0.2092, 0.956, 0.2005, 0.9577, 0.2005, 0.9604, 0.1933, 0.9619, 0.0, 0.0, 0.0, 0.0, 0.0, 0.0, 0.0, 0.0, 0.0, 0.0, 0.0, 0.0, 0.0, 0.0, 0.0, 0.0, 0.0, 0.0, 0.0, 0.0, 0.0, 0.0, 0.0, 0.0, 0.0, 0.0, 0.0, 0.0, 0.0, 0.0, 0.0, 0.0, 0.0, 0.0, 0.0, 0.0, 0.0, 0.0, 0.0, 0.0, 0.0, 0.0, 0.0, 0.0, 0.0, 0.0, 0.0, 0.0, 0.0, 0.0, 0.0, 0.0, 0.0, 0.0, 0.0, 0.0, 0.0, 0.0, 0.0, 0.0, 0.0, 0.0, 0.0, 0.0, 0.0, 0.0, 0.0, 0.0, 0.0, 0.0, 0.0, 0.0, 0.0, 0.0, 0.0, 0.0, 0.0, 0.0, 0.0, 0.0, 0.0, 0.0, 0.0, 0.0, 0.0, 0.0, 0.0, 0.0, 0.0, 0.0, 0.0, 0.0, 0.0, 0.0, 0.0, 0.0, 0.0, 0.0, 0.0, 0.0, 0.0, 0.0, 0.0, 0.0, 0.0, 0.0, 0.0, 0.0, 0.0, 0.0, 0.0, 0.0, 0.0, 0.0, 0.0, 0.0, 0.0, 0.0, 0.0, 0.0, 0.0, 0.0, 0.0, 0.0, 0.0, 0.0, 0.0, 0.0, 0.0, 0.0, 0.0, 0.0, 0.0, 0.0, 0.0, 0.0, 0.0, 0.0, 0.0, 0.0, 0.0, 0.0, 0.0, 0.0, 0.0, 0.0, 0.0, 0.0, 0.0, 0.0, 0.0, 0.0, 0.0, 0.0, 0.0, 0.0, 0.0, 0.0, 0.0, 0.0, 0.0, 0.0, 0.0, 0.0, 0.1605, 0.8027, 0.1588, 0.7806, 0.1668, 0.7633, 0.0, 0.0, 0.0, 0.0, 0.0, 0.0, 0.0, 0.0, 0.0, 0.0, 0.0, 0.0, 0.0, 0.0, 0.0, 0.0, 0.0, 0.0, 0.0, 0.0, 0.0, 0.0, 0.0, 0.0, 0.0, 0.0, 0.0, 0.0, 0.0, 0.0, 0.0, 0.0, 0.0, 0.0, 0.0, 0.0, 0.0, 0.0, 0.0, 0.0, 0.1605, 0.8027, 0.1637, 0.8727, 0.1447, 0.8731, 0.123, 0.8035, 0.0, 0.0, 0.0, 0.0, 0.0, 0.0, 0.0, 0.0, 0.0, 0.0, 0.0, 0.0, 0.0, 0.0, 0.0, 0.0, 0.0, 0.0, 0.0, 0.0, 0.0, 0.0, 0.0, 0.0, 0.0, 0.0, 0.0, 0.0, 0.0, 0.0, 0.0, 0.0, 0.0, 0.0, 0.0, 0.0, 0.0, 0.0, 0.0, 0.0, 0.0, 0.0, 0.0, 0.0, 0.0, 0.0, 0.0, 0.0, 0.0, 0.0, 0.0, 0.0, 0.0, 0.0, 0.0, 0.0, 0.0, 0.0, 0.0, 0.0, 0.0, 0.0, 0.0, 0.0, 0.0, 0.0, 0.0, 0.0, 0.0, 0.0, 0.0, 0.0, 0.0, 0.0, 0.0, 0.0, 0.0, 0.0, 0.0, 0.0, 0.0, 0.0, 0.0, 0.0, 0.0, 0.0, 0.0, 0.0, 0.0, 0.0, 0.0, 0.0, 0.0, 0.0, 0.0, 0.0, 0.0, 0.0, 0.0, 0.0, 0.0, 0.0, 0.0, 0.0, 0.0, 0.0, 0.0, 0.0, 0.0, 0.0, 0.0, 0.0, 0.0, 0.0, 0.0, 0.0, 0.0, 0.0, 0.0, 0.0, 0.0, 0.0, 0.0, 0.0, 0.0, 0.0, 0.0, 0.0, 0.0, 0.0, 0.0, 0.0, 0.0, 0.0, 0.0, 0.0, 0.0, 0.0, 0.0, 0.0, 0.0, 0.0, 0.0, 0.0, 0.0, 0.0, 0.0, 0.0, 0.0, 0.0, 0.0, 0.0, 0.0, 0.0, 0.0, 0.0, 0.0, 0.0, 0.0, 0.0, 0.0, 0.0, 0.0, 0.0, 0.0, 0.0, 0.0, 0.0, 0.0, 0.0, 0.0, 0.0, 0.0, 0.0, 0.0, 0.0, 0.0, 0.0, 0.0, 0.0, 0.1001, 0.7714, 0.1089, 0.829, 0.09019, 0.8232, 0.06312, 0.76, 0.0, 0.0, 0.0, 0.0, 0.0, 0.0, 0.0, 0.0, 0.0, 0.0, 0.0, 0.0, 0.0, 0.0, 0.0, 0.0, 0.0, 0.0, 0.0, 0.0, 0.0, 0.0, 0.0, 0.0, 0.0, 0.0, 0.0, 0.0, 0.0, 0.0, 0.0, 0.0, 0.0, 0.0, 0.0, 0.0, 0.0, 0.0, 0.0, 0.0, 0.0, 0.0, 0.0, 0.0, 0.0, 0.0, 0.0, 0.0, 0.0, 0.0, 0.0, 0.0, 0.0, 0.0, 0.0, 0.0, 0.0, 0.0, 0.0, 0.0, 0.0, 0.0, 0.0, 0.0, 0.0, 0.0, 0.0, 0.0, 0.0, 0.0, 0.0, 0.0, 0.0, 0.0, 0.0, 0.0, 0.0, 0.0, 0.0, 0.0, 0.0, 0.0, 0.0, 0.0, 0.0, 0.0, 0.0, 0.0, 0.0, 0.0, 0.0, 0.0, 0.0, 0.0, 0.0, 0.0, 0.0, 0.0, 0.0, 0.0, 0.0, 0.0, 0.0, 0.0, 0.0, 0.0, 0.0, 0.0, 0.0, 0.0, 0.0, 0.0, 0.0, 0.0, 0.0, 0.0, 0.0, 0.0, 0.0, 0.0, 0.0, 0.0, 0.0, 0.0, 0.0, 0.0, 0.0, 0.0, 0.0, 0.0, 0.0, 0.0, 0.0, 0.0, 0.0, 0.0, 0.0, 0.0, 0.0, 0.0, 0.0, 0.0, 0.0, 0.0, 0.0, 0.0, 0.0, 0.0, 0.0, 0.0, 0.0, 0.0, 0.0, 0.0, 0.0, 0.0, 0.0, 0.0, 0.0, 0.0, 0.0, 0.0, 0.0, 0.0, 0.0, 0.0, 0.0, 0.0, 0.0, 0.0, 0.0, 0.0, 0.0, 0.0, 0.0, 0.0, 0.0, 0.0, 0.0, 0.0, 0.0, 0.0, 0.0, 0.0, 0.0, 0.0, 0.0, 0.0, 0.0, 0.0, 0.0, 0.0, 0.0, 0.0, 0.0, 0.0, 0.0, 0.0, 0.0, 0.0, 0.0, 0.0, 0.0, 0.0, 0.0, 0.0, 0.0, 0.0, 0.0, 0.0, 0.0, 0.0, 0.0, 0.0, 0.0, 0.0, 0.0, 0.0, 0.0, 0.0, 0.0, 0.0, 0.0, 0.0, 0.0, 0.0, 0.0, 0.0, 0.0, 0.0, 0.0, 0.0, 0.0, 0.0, 0.0, 0.0, 0.0, 0.0, 0.0, 0.0, 0.0, 0.0, 0.0, 0.0, 0.0, 0.0, 0.0, 0.0, 0.0, 0.0, 0.0, 0.0, 0.0, 0.0, 0.0, 0.0, 0.0, 0.0, 0.0, 0.0, 0.0, 0.0, 0.0, 0.0, 0.0, 0.0, 0.0, 0.0, 0.0, 0.0, 0.0, 0.0, 0.0, 0.0, 0.0, 0.0, 0.0, 0.0, 0.0, 0.0, 0.0, 0.0, 0.0, 0.0, 0.0, 0.0, 0.0, 0.0, 0.0, 0.0, 0.0, 0.0, 0.0, 0.0, 0.0, 0.0, 0.0, 0.0, 0.0, 0.0, 0.0, 0.0, 0.0, 0.0, 0.0, 0.0, 0.0, 0.0, 0.0, 0.0, 0.0, 0.0, 0.0, 0.0, 0.0, 0.0, 0.0, 0.0, 0.0, 0.0, 0.0, 0.0, 0.0, 0.0, 0.0, 0.0, 0.0, 0.0, 0.0, 0.0, 0.0, 0.0, 0.0, 0.0, 0.0, 0.0, 0.0, 0.0, 0.0, 0.0, 0.0, 0.0, 0.0, 0.0, 0.0, 0.0, 0.0, 0.0, 0.0, 0.0, 0.0, 0.0, 0.0, 0.0, 0.0, 0.0, 0.0, 0.0, 0.0, 0.0, 0.0, 0.0, 0.0, 0.0, 0.0, 0.0, 0.0, 0.0, 0.0, 0.0, 0.0, 0.0, 0.0, 0.0, 0.0, 0.0, 0.0, 0.0, 0.0, 0.0, 0.0, 0.0, 0.0, 0.0, 0.0, 0.0, 0.0, 0.0, 0.0, 0.0, 0.0, 0.0, 0.0, 0.0, 0.0, 0.0, 0.0, 0.0, 0.0, 0.0, 0.0, 0.0, 0.0, 0.0, 0.0, 0.0, 0.0, 0.0, 0.0, 0.0, 0.0, 0.0, 0.0, 0.0, 0.0, 0.0, 0.0, 0.0, 0.0, 0.0, 0.0, 0.0, 0.0, 0.0, 0.0, 0.0, 0.0, 0.0, 0.0, 0.0, 0.0, 0.0, 0.0, 0.0, 0.0, 0.0, 0.0, 0.0, 0.0, 0.0, 0.0, 0.0, 0.0, 0.0, 0.0, 0.0, 0.0, 0.0, 0.0, 0.0, 0.0, 0.0, 0.0, 0.0, 0.0, 0.0, 0.0, 0.0, 0.0, 0.0, 0.0, 0.0, 0.0, 0.0, 0.0, 0.0, 0.0, 0.0, 0.0, 0.0, 0.0, 0.0, 0.0, 0.0, 0.0, 0.0, 0.0, 0.0, 0.0, 0.0, 0.0, 0.0, 0.0, 0.0, 0.0, 0.0, 0.0, 0.0, 0.0, 0.0, 0.0, 0.0, 0.0, 0.0, 0.0, 0.0, 0.0, 0.0, 0.0, 0.0, 0.0, 0.0, 0.0, 0.0, 0.0, 0.0, 0.0, 0.0, 0.0, 0.0, 0.0, 0.0, 0.0, 0.0, 0.0, 0.0, 0.0, 0.0, 0.0, 0.0, 0.0, 0.0, 0.0, 0.0, 0.0, 0.0, 0.0, 0.0, 0.0, 0.0, 0.0, 0.0, 0.0, 0.0, 0.0, 0.0, 0.0, 0.0, 0.0, 0.0, 0.0, 0.0, 0.0, 0.0, 0.0, 0.0, 0.0, 0.0, 0.0, 0.0, 0.0, 0.0, 0.0, 0.0, 0.0, 0.0, 0.0, 0.0, 0.0, 0.0, 0.0, 0.0, 0.0, 0.0, 0.0, 0.0, 0.0, 0.0, 0.0, 0.0, 0.0, 0.0, 0.0, 0.0, 0.0, 0.0, 0.0, 0.0, 0.0, 0.0, 0.0, 0.0, 0.0, 0.0, 0.0, 0.0, 0.0, 0.0, 0.0, 0.0, 0.0, 0.0, 0.0, 0.0, 0.0, 0.0, 0.0, 0.0, 0.0, 0.0, 0.0, 0.0, 0.0, 0.0, 0.0, 0.0, 0.0, 0.0, 0.0, 0.0, 0.0, 0.0, 0.0, 0.0, 0.0, 0.0, 0.0, 0.0, 0.0, 0.0, 0.0, 0.0, 0.0, 0.0, 0.0, 0.0, 0.0, 0.0, 0.0, 0.0, 0.0, 0.0, 0.0, 0.0, 0.0, 0.0, 0.0, 0.0, 0.0, 0.0, 0.0, 0.0, 0.0, 0.0, 0.0, 0.0, 0.0, 0.0, 0.0, 0.0, 0.0, 0.0, 0.0, 0.0, 0.0, 0.0, 0.0, 0.0, 0.0, 0.0, 0.0, 0.0, 0.0, 0.0, 0.0, 0.0, 0.0, 0.0, 0.0, 0.0, 0.0, 0.0, 0.0, 0.0, 0.0, 0.0, 0.0, 0.0, 0.0, 0.0, 0.0, 0.0, 0.0, 0.0, 0.0, 0.0, 0.0, 0.0, 0.0, 0.0, 0.0, 0.0, 0.0, 0.0, 0.0, 0.0, 0.0, 0.0, 0.0, 0.0, 0.0, 0.0, 0.0, 0.0, 0.0, 0.0, 0.0, 0.0, 0.0, 0.0, 0.0, 0.0, 0.0, 0.0, 0.0, 0.0, 0.0, 0.0, 0.0, 0.0, 0.0, 0.0, 0.0, 0.0, 0.0, 0.0, 0.0, 0.0, 0.0, 0.0, 0.0, 0.0, 0.0, 0.0, 0.0, 0.0, 0.0, 0.0, 0.0, 0.0, 0.0, 0.0, 0.0, 0.0, 0.0, 0.0, 0.0, 0.0, 0.0, 0.0, 0.0, 0.0, 0.0, 0.0, 0.0, 0.0, 0.0, 0.0, 0.0, 0.0, 0.0, 0.0, 0.0, 0.0, 0.0, 0.0, 0.0, 0.0, 0.0, 0.0, 0.0, 0.0, 0.0, 0.0, 0.0, 0.0, 0.0, 0.0, 0.0, 0.0, 0.0, 0.0, 0.0, 0.0, 0.0, 0.0, 0.0, 0.0, 0.0, 0.0, 0.0, 0.0, 0.0, 0.0, 0.0, 0.0, 0.0, 0.0, 0.0, 0.0, 0.0, 0.0, 0.0, 0.0, 0.0, 0.0, 0.0, 0.0, 0.0, 0.0, 0.0, 0.0, 0.0, 0.0, 0.0, 0.0, 0.0, 0.0, 0.0, 0.0, 0.0, 0.0, 0.0, 0.0, 0.0, 0.0, 0.0, 0.0, 0.0, 0.0, 0.0, 0.0, 0.0, 0.0, 0.0, 0.0, 0.0, 0.0, 0.0, 0.0, 0.0, 0.0, 0.0, 0.0, 0.0, 0.0, 0.0, 0.0, 0.0, 0.0, 0.0, 0.0, 0.0, 0.0, 0.0, 0.0, 0.0, 0.0, 0.0, 0.0, 0.0, 0.0, 0.0, 0.0, 0.0, 0.0, 0.0, 0.0, 0.0, 0.0, 0.0, 0.0, 0.0, 0.0, 0.0, 0.0, 0.0, 0.0, 0.0, 0.0, 0.0, 0.0, 0.0, 0.0, 0.0, 0.0, 0.0, 0.0, 0.0, 0.0, 0.0, 0.0, 0.0, 0.0, 0.0, 0.0, 0.0, 0.0, 0.0, 0.0, 0.0, 0.0, 0.0, 0.0, 0.0, 0.0, 0.0, 0.0, 0.0, 0.0, 0.0, 0.0, 0.0, 0.0, 0.0, 0.0, 0.0, 0.0, 0.0, 0.0, 0.0, 0.0, 0.0, 0.0, 0.0, 0.0, 0.0, 0.0, 0.0, 0.0, 0.2108, 0.8223, 0.2103, 0.76, 0.2141, 0.7617, 0.2227, 0.8275, 0.1205, 0.8233, 0.1157, 0.8945, 0.1119, 0.8963, 0.1089, 0.829, 0.2575, 0.76, 0.2448, 0.8243, 0.2287, 0.8255, 0.2257, 0.7625, 0.1668, 0.8932, 0.1929, 0.8275, 0.2108, 0.8223, 0.2023, 0.8831, 0.2023, 0.8831, 0.2108, 0.8223, 0.2227, 0.8275, 0.2257, 0.8932, 0.123, 0.7602, 0.1205, 0.8233, 0.1089, 0.829, 0.1001, 0.7714, 0.1117, 0.954, 0.1038, 0.9463, 0.1074, 0.937, 0.1173, 0.9452, 0.248, 0.8942, 0.2536, 0.9084, 0.2413, 0.9079, 0.2369, 0.895, 0.1637, 0.8727, 0.1668, 0.9401, 0.1537, 0.9404, 0.1447, 0.8731, 0.2448, 0.8243, 0.248, 0.8942, 0.2369, 0.895, 0.2287, 0.8255, 0.1929, 0.8275, 0.2028, 0.7657, 0.2103, 0.76, 0.2108, 0.8223, 0.1089, 0.829, 0.1119, 0.8963, 0.1038, 0.89, 0.09019, 0.8232, 0.1074, 0.937, 0.1054, 0.9275, 0.1215, 0.9253, 0.1211, 0.9308, 0.2232, 0.9467, 0.2171, 0.9416, 0.2171, 0.9344, 0.2232, 0.9336, 0.1119, 0.8963, 0.1049, 0.9067, 0.09865, 0.8995, 0.1038, 0.89, 0.1157, 0.8945, 0.1197, 0.9075, 0.1049, 0.9067, 0.1119, 0.8963, 0.1173, 0.9452, 0.1074, 0.937, 0.1211, 0.9308, 0.1215, 0.9452, 0.1668, 0.9401, 0.1662, 0.9466, 0.1521, 0.9478, 0.1537, 0.9404, 0.1629, 0.9563, 0.1564, 0.958, 0.157, 0.9531, 0.163, 0.9536, 0.1662, 0.9466, 0.163, 0.9536, 0.157, 0.9531, 0.1521, 0.9478, 0.224, 0.956, 0.2171, 0.9512, 0.2175, 0.9469, 0.224, 0.9467, 0.1049, 0.9067, 0.09963, 0.91, 0.09711, 0.9082, 0.09865, 0.8995, 0.122, 0.9128, 0.123, 0.9216, 0.1099, 0.9253, 0.1064, 0.9173, 0.2206, 0.8932, 0.2206, 0.9036, 0.2092, 0.9085, 0.2092, 0.8981, 0.2536, 0.9084, 0.256, 0.9135, 0.2437, 0.913, 0.2413, 0.9079, 0.1197, 0.9075, 0.122, 0.9128, 0.1064, 0.9173, 0.1049, 0.9067, 0.2107, 0.9498, 0.2092, 0.9478, 0.2092, 0.9377, 0.2107, 0.9353, 0.2171, 0.9508, 0.2107, 0.9498, 0.2107, 0.9353, 0.2171, 0.9336, 0.256, 0.9135, 0.2575, 0.9216, 0.2472, 0.9211, 0.2437, 0.913, 0.2206, 0.9036, 0.2198, 0.9125, 0.2102, 0.9166, 0.2092, 0.9085, 0.2163, 0.9305, 0.2092, 0.9309, 0.2092, 0.9211, 0.2163, 0.9207, 0.2096, 0.9336, 0.2092, 0.9309, 0.2163, 0.9305, 0.2199, 0.933, 0.2198, 0.9125, 0.2169, 0.916, 0.2103, 0.9188, 0.2102, 0.9166, 0.2199, 0.933, 0.2163, 0.9305, 0.2163, 0.9207, 0.2199, 0.9188, 0.2597, 0.7843, 0.2664, 0.76, 0.2766, 0.783, 0.123, 0.8035, 0.1263, 0.76, 0.1358, 0.7806, 0.1588, 0.7806, 0.1605, 0.8027, 0.123, 0.8035, 0.1358, 0.7806, 0.2759, 0.964, 0.2553, 0.9705, 0.2549, 0.946, 0.2754, 0.946, 0.267, 0.8491, 0.2631, 0.8325, 0.2707, 0.8298, 0.2779, 0.8298, 0.2865, 0.8286, 0.2931, 0.8276, 0.2884, 0.8491, 0.2549, 0.9251, 0.2535, 0.9469, 0.2257, 0.9426, 0.2326, 0.9216, 0.0, 0.0, 0.0, 0.0, 0.0, 0.0, 0.0, 0.0, 0.0, 0.0, 0.0, 0.0, 0.0, 0.0, 0.0, 0.0, 0.0, 0.0, 0.0, 0.0, 0.0, 0.0, 0.0, 0.0, 0.2575, 0.8131, 0.2597, 0.7843, 0.2681, 0.8084, 0.2931, 0.8276, 0.2865, 0.8286, 0.2653, 0.8145, 0.2681, 0.8084, 0.2535, 0.9469, 0.2549, 0.9708, 0.2257, 0.9426, 0.2931, 0.8044, 0.2931, 0.8276, 0.2681, 0.8084, 0.2597, 0.7843, 0.2766, 0.783, 0.2931, 0.8044, 0.2681, 0.8084, 0.0, 0.0, 0.0, 0.0, 0.0, 0.0, 0.0, 0.0, 0.0, 0.0, 0.0, 0.0, 0.0, 0.0, 0.0, 0.0, 0.0, 0.0, 0.0, 0.0, 0.0, 0.0, 0.0, 0.0, 0.0, 0.0, 0.0, 0.0, 0.0, 0.0, 0.0, 0.0, 0.0, 0.0, 0.0, 0.0, 0.0, 0.0, 0.0, 0.0, 0.0, 0.0, 0.0, 0.0, 0.0, 0.0, 0.0, 0.0, 0.0, 0.0, 0.0, 0.0, 0.0, 0.0, 0.0, 0.0, 0.0, 0.0, 0.0, 0.0, 0.0, 0.0, 0.0, 0.0, 0.0, 0.0, 0.0, 0.0, 0.0, 0.0, 0.0, 0.0, 0.0, 0.0, 0.0, 0.0, 0.0, 0.0, 0.0, 0.0, 0.0, 0.0, 0.0, 0.0, 0.0, 0.0, 0.2681, 0.8084, 0.2609, 0.82, 0.2575, 0.8131, 0.2631, 0.8325, 0.2612, 0.8279, 0.27, 0.8275, 0.2707, 0.8298, 0.2779, 0.8298, 0.27, 0.8275, 0.2709, 0.8243, 0.27, 0.8275, 0.2612, 0.8279, 0.2621, 0.8214, 0.2709, 0.8243, 0.27, 0.8275, 0.2779, 0.8298, 0.2707, 0.8298, 0.0, 0.0, 0.0, 0.0, 0.0, 0.0, 0.0, 0.0, 0.0, 0.0, 0.0, 0.0, 0.0, 0.0, 0.0, 0.0, 0.0, 0.0, 0.0, 0.0, 0.0, 0.0, 0.0, 0.0, 0.0, 0.0, 0.0, 0.0, 0.0, 0.0, 0.0, 0.0, 0.0, 0.0, 0.0, 0.0, 0.0, 0.0, 0.0, 0.0, 0.0, 0.0, 0.0, 0.0, 0.0, 0.0, 0.0, 0.0, 0.0, 0.0, 0.0, 0.0, 0.0, 0.0, 0.0, 0.0, 0.0, 0.0, 0.0, 0.0, 0.0, 0.0, 0.0, 0.0, 0.0, 0.0, 0.0, 0.0, 0.0, 0.0, 0.0, 0.0, 0.0, 0.0, 0.0, 0.0, 0.0, 0.0, 0.0, 0.0, 0.0, 0.0, 0.0, 0.0, 0.0, 0.0, 0.0, 0.0, 0.0, 0.0, 0.0, 0.0, 0.0, 0.0, 0.0, 0.0, 0.0, 0.0, 0.0, 0.0, 0.0, 0.0, 0.0, 0.0, 0.0, 0.0, 0.0, 0.0, 0.0, 0.0, 0.0, 0.0, 0.0, 0.0, 0.0, 0.0, 0.0, 0.0, 0.0, 0.0, 0.0, 0.0, 0.0, 0.0, 0.0, 0.0, 0.0, 0.0, 0.0, 0.0, 0.1864, 0.9629, 0.2036, 0.9456, 0.2072, 0.9502, 0.199, 0.9549, 0.1933, 0.9619, 0.2653, 0.8145, 0.2865, 0.8286, 0.2779, 0.8298, 0.2709, 0.8243, 0.2621, 0.8214])
me_cube_002.materials.append(mat_material_001)
me_cube_002.use_remesh_preserve_volume = False
me_cube_002.use_remesh_preserve_attributes = False
me_cube_002.use_mirror_vertex_groups = False
me_cube_002.update()

# ---- objects
ob_cube = bpy.data.objects.new('Cube', me_cube_002)

# ---- transforms, parenting, visibility, modifiers, constraints
ob_cube.location = (0.0, 0.0, 0.0)
ob_cube.lineart.crease_threshold = 0.0

# ---- collection membership
col_collection_1.objects.link(ob_cube)

# ---- scene / render settings (as saved in the file)
scene.frame_start = 1; scene.frame_end = 250; scene.frame_set(1)
scene.render.engine = 'BLENDER_EEVEE_NEXT'
scene.render.resolution_percentage = 50
scene.render.dither_intensity = 0.0
scene.cycles.use_denoising = False
scene.cycles.samples = 128
scene.cycles.sampling_pattern = 'TABULATED_SOBOL'
scene.cycles.light_sampling_threshold = 0.0
scene.cycles.use_adaptive_sampling = False
scene.cycles.use_light_tree = False
scene.cycles.blur_glossy = 0.0
scene.cycles.sample_clamp_indirect = 0.0
scene.view_settings.view_transform = 'Standard'
bpy.context.view_layer.update()

# ---- added for rendering (the .blend has no active camera and no usable light): camera, sun
cam_auto = bpy.data.cameras.new('AutoCamera')
cam_auto.lens = 50.0
cam_auto.sensor_width = 36.0
cam_auto.clip_end = 1000.0
ob_auto_camera = bpy.data.objects.new('AutoCamera', cam_auto)
scene.collection.objects.link(ob_auto_camera)
ob_auto_camera.location = (12.4012, -14.7918, 8.2857)
ob_auto_camera.rotation_euler = (1.09748, -7.21219e-08, 0.694738)
scene.camera = ob_auto_camera
light_auto_sun = bpy.data.lights.new('AutoSun', 'SUN')
light_auto_sun.energy = 3.0
light_auto_sun.angle = 0.0523599
ob_auto_sun = bpy.data.objects.new('AutoSun', light_auto_sun)
scene.collection.objects.link(ob_auto_sun)
ob_auto_sun.rotation_euler = (0.872665, 0.174533, 0.523599)
bpy.context.view_layer.update()
